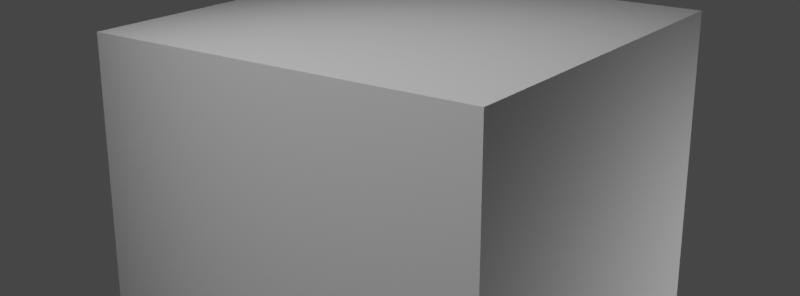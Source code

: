 # Source: 4.blend  (saved by Blender 3.5.10; exported with 4.5.12 LTS)
import bpy
from mathutils import Matrix  # noqa: F401  (used for matrix-valued properties, if any)

bpy.ops.wm.read_factory_settings(use_empty=True)
scene = bpy.context.scene
scene.name = 'Scene'

# ---- collections
col_collection = bpy.data.collections.new('Collection'); scene.collection.children.link(col_collection)

# ---- world
world_world = bpy.data.worlds.new('World'); scene.world = world_world
world_world.use_nodes = True; world_world.node_tree.nodes.clear()
_N = world_world.node_tree.nodes; _L = world_world.node_tree.links
n0 = _N.new('ShaderNodeOutputWorld'); n0.name = 'World Output'; n0.location = (300, 300)
n1 = _N.new('ShaderNodeBackground'); n1.name = 'Background'; n1.location = (10, 300)
n1.inputs[0].default_value = (0.05088, 0.05088, 0.05088, 1.0)
_L.new(n1.outputs[0], n0.inputs[0])
n0.is_active_output = True
world_world.color = (0.05088, 0.05088, 0.05088)
world_world.use_sun_shadow = False
world_world.sun_shadow_jitter_overblur = 0.0

# ---- cameras
cam_camera = bpy.data.cameras.new('Camera')

# ---- lights
light_spot = bpy.data.lights.new('Spot', 'SPOT')
light_spot.transmission_factor = 0.0
light_spot.energy = 3000.0
light_spot.shadow_soft_size = 0.68
light_spot.shadow_maximum_resolution = 0.006
light_spot.use_absolute_resolution = True
light_spot.spot_blend = 1.0
light_spot.spot_size = 0.7191
light_spot_002 = bpy.data.lights.new('Spot.002', 'SPOT')
light_spot_002.transmission_factor = 0.0
light_spot_002.energy = 800.0
light_spot_002.shadow_soft_size = 0.68
light_spot_002.shadow_maximum_resolution = 0.006
light_spot_002.use_absolute_resolution = True
light_spot_002.spot_blend = 1.0
light_spot_002.spot_size = 1.012
light_spot_001 = bpy.data.lights.new('Spot.001', 'SPOT')
light_spot_001.transmission_factor = 0.0
light_spot_001.energy = 800.0
light_spot_001.shadow_soft_size = 0.68
light_spot_001.shadow_maximum_resolution = 0.006
light_spot_001.use_absolute_resolution = True
light_spot_001.spot_blend = 1.0
light_spot_001.spot_size = 1.012

# ---- meshes
me_cube_005 = bpy.data.meshes.new('Cube.005')
me_cube_005.from_pydata([(-0.5, -0.5, -0.5), (-0.5, -0.5, 0.5), (-0.5, 0.5, -0.5), (-0.5, 0.5, 0.5), (0.5, -0.5, -0.5), (0.5, -0.5, 0.5), (0.5, 0.5, -0.5), (0.5, 0.5, 0.5)], [], [(0, 1, 3, 2), (2, 3, 7, 6), (6, 7, 5, 4), (4, 5, 1, 0), (2, 6, 4, 0), (7, 3, 1, 5)])
_uv = me_cube_005.uv_layers.new(name='UVMap')
_uv.uv.foreach_set('vector', [0.375, 0.0, 0.625, 0.0, 0.625, 0.25, 0.375, 0.25, 0.375, 0.25, 0.625, 0.25, 0.625, 0.5, 0.375, 0.5, 0.375, 0.5, 0.625, 0.5, 0.625, 0.75, 0.375, 0.75, 0.375, 0.75, 0.625, 0.75, 0.625, 1.0, 0.375, 1.0, 0.125, 0.5, 0.375, 0.5, 0.375, 0.75, 0.125, 0.75, 0.625, 0.5, 0.875, 0.5, 0.875, 0.75, 0.625, 0.75])
me_cube_005.update()

# ---- objects
ob_spot = bpy.data.objects.new('Spot', light_spot)
ob_camera = bpy.data.objects.new('Camera', cam_camera)
ob_cameratarget = bpy.data.objects.new('CameraTarget', None)
ob_cameratargetdof = bpy.data.objects.new('CameraTargetDof', None)
ob_spot_001 = bpy.data.objects.new('Spot.001', light_spot_002)
ob_content = bpy.data.objects.new('Content', me_cube_005)
ob_spot_002 = bpy.data.objects.new('Spot.002', light_spot_001)

# ---- transforms, parenting, visibility, modifiers, constraints
ob_spot.location = (-1.534, -7.23, 11.8)
ob_spot.rotation_euler = (0.4783, 0.2304, -0.857)
ob_spot.scale = (1.116, 1.116, 1.116)
ob_camera.location = (5.985, -8.559, 4.319)
ob_camera.rotation_euler = (1.571, -0.0, 0.0)
_c = ob_camera.constraints.new('TRACK_TO'); _c.name = 'Track To'
_c.target = ob_cameratarget
ob_cameratarget.location = (0.2998, -0.62, 1.017)
ob_cameratargetdof.location = (1.871, -1.698, 0.9178)
ob_spot_001.location = (8.266, 5.73, -1.411)
ob_spot_001.rotation_euler = (-1.596, 1.863e-09, -1.014)
ob_spot_001.scale = (1.116, 1.116, 1.116)
ob_content.location = (0.0, 0.0, 0.0)
ob_content.scale = (4.141, 4.141, 4.141)
ob_spot_002.location = (-6.658, -0.7167, -1.808)
ob_spot_002.rotation_euler = (-1.596, 1.917e-05, 1.621)
ob_spot_002.scale = (1.116, 1.116, 1.116)

# ---- collection membership
col_collection.objects.link(ob_spot)
col_collection.objects.link(ob_camera)
col_collection.objects.link(ob_cameratarget)
col_collection.objects.link(ob_cameratargetdof)
col_collection.objects.link(ob_spot_001)
col_collection.objects.link(ob_content)
col_collection.objects.link(ob_spot_002)

# ---- scene / render settings (as saved in the file)
scene.camera = ob_camera
scene.frame_start = 1; scene.frame_end = 250; scene.frame_set(105)
scene.render.engine = 'BLENDER_EEVEE_NEXT'
scene.render.resolution_x = 2914
scene.render.fps = 30
scene.cycles.sampling_pattern = 'TABULATED_SOBOL'
scene.cycles.use_light_tree = False
scene.view_settings.view_transform = 'Filmic'
bpy.context.view_layer.update()
